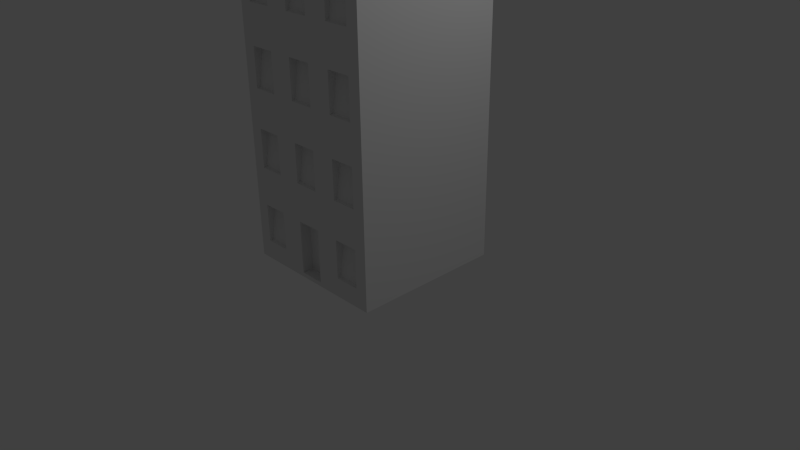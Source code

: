 # Source: building1.blend  (saved by Blender 2.76.0; exported with 4.5.12 LTS)
import bpy
from mathutils import Matrix  # noqa: F401  (used for matrix-valued properties, if any)

bpy.ops.wm.read_factory_settings(use_empty=True)
scene = bpy.context.scene
scene.name = 'Scene'

# ---- collections
col_collection_1 = bpy.data.collections.new('Collection 1'); scene.collection.children.link(col_collection_1)

# ---- materials (node trees are filled in below, after node groups)
mat_material = bpy.data.materials.new('Material')
mat_material.alpha_threshold = 0.0
mat_material.use_transparent_shadow = False
mat_material.roughness = 0.5
mat_material.line_color = (0.0, 0.0, 0.0, 1.0)

# ---- material node trees

# ---- world
world_world = bpy.data.worlds.new('World'); scene.world = world_world
world_world.color = (0.05088, 0.05088, 0.05088)
world_world.use_sun_shadow = False
world_world.sun_shadow_jitter_overblur = 0.0
world_world.cycles.sampling_method = 'MANUAL'
world_world.cycles.sample_map_resolution = 256

# ---- cameras
cam_camera = bpy.data.cameras.new('Camera')
cam_camera.clip_end = 100.0
cam_camera.lens = 35.0
cam_camera.sensor_width = 32.0
cam_camera.sensor_height = 18.0
cam_camera.ortho_scale = 7.314
cam_camera.dof.focus_distance = 0.0
cam_camera.dof.aperture_fstop = 128.0

# ---- lights
light_lamp = bpy.data.lights.new('Lamp', 'POINT')
light_lamp.transmission_factor = 0.0
light_lamp.cutoff_distance = 30.0
light_lamp.energy = 100.0
light_lamp.shadow_buffer_clip_start = 1.001
light_lamp.shadow_soft_size = 0.1
light_lamp.shadow_maximum_resolution = 0.006
light_lamp.use_absolute_resolution = True
light_lamp.cycles.use_multiple_importance_sampling = False

# ---- meshes
me_cube = bpy.data.meshes.new('Cube')
me_cube.from_pydata([(1.0, 1.0, 0.0), (1.0, -1.0, 0.0), (-1.0, -1.0, 0.0), (-1.0, 1.0, 0.0), (1.0, 1.0, 4.0), (1.0, -1.0, 4.0), (-1.0, -1.0, 4.0), (-1.0, 1.0, 4.0), (0.3333, 1.0, 0.0), (-0.3333, 1.0, 0.0), (0.3333, -1.0, 0.0), (-0.3333, -1.0, 0.0), (-0.9352, 0.9352, 4.0), (-0.9352, -0.9352, 3.888), (0.1667, 1.0, 0.0), (-0.1667, 1.0, 0.0), (0.1667, -1.0, 0.0), (-0.1667, -1.0, 0.0), (-0.9352, -0.9352, 4.0), (0.9352, -0.9352, 3.888), (-0.5, 1.0, 0.0), (-0.8333, 1.0, 0.0), (-0.5, -1.0, 0.0), (-0.8333, -1.0, 0.0), (-0.9352, 0.9352, 3.888), (0.9352, 0.9352, 3.888), (0.8333, 1.0, 0.0), (0.5, 1.0, 0.0), (0.8333, -1.0, 0.0), (0.5, -1.0, 0.0), (0.9352, -0.9352, 4.0), (0.9352, 0.9352, 4.0), (1.0, 1.0, 1.0), (1.0, 1.0, 2.0), (1.0, 1.0, 3.0), (1.0, -1.0, 1.0), (1.0, -1.0, 2.0), (1.0, -1.0, 3.0), (-1.0, -1.0, 1.0), (-1.0, -1.0, 2.0), (-1.0, -1.0, 3.0), (-1.0, 1.0, 1.0), (-1.0, 1.0, 2.0), (-1.0, 1.0, 3.0), (0.3333, 1.0, 1.0), (0.3333, 1.0, 2.0), (0.3333, 1.0, 3.0), (-0.3333, 1.0, 1.0), (-0.3333, 1.0, 2.0), (-0.3333, 1.0, 3.0), (0.3333, -1.0, 3.0), (0.3333, -1.0, 2.0), (0.3333, -1.0, 1.0), (-0.3333, -1.0, 3.0), (-0.3333, -1.0, 2.0), (-0.3333, -1.0, 1.0), (0.1667, -1.0, 3.0), (0.1667, -1.0, 2.0), (0.1667, -1.0, 1.0), (-0.1667, -1.0, 3.0), (-0.1667, -1.0, 2.0), (-0.1667, -1.0, 1.0), (0.1667, 1.0, 1.0), (0.1667, 1.0, 2.0), (0.1667, 1.0, 3.0), (-0.1667, 1.0, 1.0), (-0.1667, 1.0, 2.0), (-0.1667, 1.0, 3.0), (-0.5, 1.0, 1.0), (-0.5, 1.0, 2.0), (-0.5, 1.0, 3.0), (-0.8333, 1.0, 1.0), (-0.8333, 1.0, 2.0), (-0.8333, 1.0, 3.0), (-0.5, -1.0, 3.0), (-0.5, -1.0, 2.0), (-0.5, -1.0, 1.0), (-0.8333, -1.0, 3.0), (-0.8333, -1.0, 2.0), (-0.8333, -1.0, 1.0), (0.8333, -1.0, 3.0), (0.8333, -1.0, 2.0), (0.8333, -1.0, 1.0), (0.5, -1.0, 3.0), (0.5, -1.0, 2.0), (0.5, -1.0, 1.0), (0.8333, 1.0, 1.0), (0.8333, 1.0, 2.0), (0.8333, 1.0, 3.0), (0.5, 1.0, 1.0), (0.5, 1.0, 2.0), (0.5, 1.0, 3.0), (0.3333, -1.0, 0.75), (0.3333, -1.0, 0.25), (-0.3333, -1.0, 0.75), (-0.3333, -1.0, 0.25), (0.1667, -1.0, 0.75), (0.1667, -1.0, 0.05657), (-0.1667, -1.0, 0.75), (-0.1667, -1.0, 0.05657), (-0.5, -1.0, 0.75), (-0.5, -1.0, 0.25), (-0.8333, -1.0, 0.75), (-0.8333, -1.0, 0.25), (0.8333, -1.0, 0.75), (0.8333, -1.0, 0.25), (0.5, -1.0, 0.75), (0.5, -1.0, 0.25), (1.0, 1.0, 0.25), (1.0, 1.0, 0.75), (1.0, -1.0, 0.25), (1.0, -1.0, 0.75), (-1.0, -1.0, 0.25), (-1.0, -1.0, 0.75), (-1.0, 1.0, 0.25), (-1.0, 1.0, 0.75), (0.3333, 1.0, 0.25), (0.3333, 1.0, 0.75), (-0.3333, 1.0, 0.25), (-0.3333, 1.0, 0.75), (0.1667, 1.0, 0.25), (0.1667, 1.0, 0.75), (-0.1667, 1.0, 0.25), (-0.1667, 1.0, 0.75), (-0.5, 1.0, 0.25), (-0.5, 1.0, 0.75), (-0.8333, 1.0, 0.25), (-0.8333, 1.0, 0.75), (0.8333, 1.0, 0.25), (0.8333, 1.0, 0.75), (0.5, 1.0, 0.25), (0.5, 1.0, 0.75), (1.0, 1.0, 1.25), (1.0, 1.0, 1.75), (1.0, -1.0, 1.25), (1.0, -1.0, 1.75), (-1.0, -1.0, 1.25), (-1.0, -1.0, 1.75), (-1.0, 1.0, 1.25), (-1.0, 1.0, 1.75), (0.3333, 1.0, 1.25), (0.3333, 1.0, 1.75), (-0.3333, 1.0, 1.25), (-0.3333, 1.0, 1.75), (0.3333, -1.0, 1.75), (0.3333, -1.0, 1.25), (-0.3333, -1.0, 1.75), (-0.3333, -1.0, 1.25), (0.1667, -1.0, 1.75), (0.1667, -1.0, 1.25), (-0.1667, -1.0, 1.75), (-0.1667, -1.0, 1.25), (0.1667, 1.0, 1.25), (0.1667, 1.0, 1.75), (-0.1667, 1.0, 1.25), (-0.1667, 1.0, 1.75), (-0.5, 1.0, 1.25), (-0.5, 1.0, 1.75), (-0.8333, 1.0, 1.25), (-0.8333, 1.0, 1.75), (-0.5, -1.0, 1.75), (-0.5, -1.0, 1.25), (-0.8333, -1.0, 1.75), (-0.8333, -1.0, 1.25), (0.8333, -1.0, 1.75), (0.8333, -1.0, 1.25), (0.5, -1.0, 1.75), (0.5, -1.0, 1.25), (0.8333, 1.0, 1.25), (0.8333, 1.0, 1.75), (0.5, 1.0, 1.25), (0.5, 1.0, 1.75), (1.0, 1.0, 2.25), (1.0, 1.0, 2.75), (1.0, -1.0, 2.25), (1.0, -1.0, 2.75), (-1.0, -1.0, 2.25), (-1.0, -1.0, 2.75), (-1.0, 1.0, 2.25), (-1.0, 1.0, 2.75), (0.3333, 1.0, 2.25), (0.3333, 1.0, 2.75), (-0.3333, 1.0, 2.25), (-0.3333, 1.0, 2.75), (0.3333, -1.0, 2.75), (0.3333, -1.0, 2.25), (-0.3333, -1.0, 2.75), (-0.3333, -1.0, 2.25), (0.1667, -1.0, 2.75), (0.1667, -1.0, 2.25), (-0.1667, -1.0, 2.75), (-0.1667, -1.0, 2.25), (0.1667, 1.0, 2.25), (0.1667, 1.0, 2.75), (-0.1667, 1.0, 2.25), (-0.1667, 1.0, 2.75), (-0.5, 1.0, 2.25), (-0.5, 1.0, 2.75), (-0.8333, 1.0, 2.25), (-0.8333, 1.0, 2.75), (-0.5, -1.0, 2.75), (-0.5, -1.0, 2.25), (-0.8333, -1.0, 2.75), (-0.8333, -1.0, 2.25), (0.8333, -1.0, 2.75), (0.8333, -1.0, 2.25), (0.5, -1.0, 2.75), (0.5, -1.0, 2.25), (0.8333, 1.0, 2.25), (0.8333, 1.0, 2.75), (0.5, 1.0, 2.25), (0.5, 1.0, 2.75), (1.0, 1.0, 3.25), (1.0, 1.0, 3.75), (1.0, -1.0, 3.25), (1.0, -1.0, 3.75), (-1.0, -1.0, 3.25), (-1.0, -1.0, 3.75), (-1.0, 1.0, 3.25), (-1.0, 1.0, 3.75), (0.3333, 1.0, 3.25), (0.3333, 1.0, 3.75), (-0.3333, 1.0, 3.25), (-0.3333, 1.0, 3.75), (0.1667, 1.0, 3.25), (0.1667, 1.0, 3.75), (-0.1667, 1.0, 3.25), (-0.1667, 1.0, 3.75), (-0.5, 1.0, 3.25), (-0.5, 1.0, 3.75), (-0.8333, 1.0, 3.25), (-0.8333, 1.0, 3.75), (0.8333, 1.0, 3.25), (0.8333, 1.0, 3.75), (0.5, 1.0, 3.25), (0.5, 1.0, 3.75), (0.3333, -1.0, 3.75), (0.3333, -1.0, 3.25), (-0.3333, -1.0, 3.75), (-0.3333, -1.0, 3.25), (0.1667, -1.0, 3.75), (0.1667, -1.0, 3.25), (-0.1667, -1.0, 3.75), (-0.1667, -1.0, 3.25), (-0.5, -1.0, 3.75), (-0.5, -1.0, 3.25), (-0.8333, -1.0, 3.75), (-0.8333, -1.0, 3.25), (0.8333, -1.0, 3.75), (0.8333, -1.0, 3.25), (0.5, -1.0, 3.75), (0.5, -1.0, 3.25), (0.1667, -0.8554, 0.75), (0.1667, -0.8554, 0.05657), (-0.1667, -0.8554, 0.75), (-0.1667, -0.8554, 0.05657), (-0.5, -0.8856, 0.75), (-0.5, -0.9542, 0.2631), (-0.8333, -0.8856, 0.75), (-0.8333, -0.9542, 0.2631), (0.8333, -0.8856, 0.75), (0.8333, -0.9542, 0.2631), (0.5, -0.8856, 0.75), (0.5, -0.9542, 0.2631), (0.1667, -0.8856, 1.75), (0.1667, -0.9542, 1.263), (-0.1667, -0.8856, 1.75), (-0.1667, -0.9542, 1.263), (-0.5, -0.8856, 1.75), (-0.5, -0.9542, 1.263), (-0.8333, -0.8856, 1.75), (-0.8333, -0.9542, 1.263), (0.8333, -0.8856, 1.75), (0.8333, -0.9542, 1.263), (0.5, -0.8856, 1.75), (0.5, -0.9542, 1.263), (0.1667, -0.8856, 2.75), (0.1667, -0.9542, 2.263), (-0.1667, -0.8856, 2.75), (-0.1667, -0.9542, 2.263), (-0.5, -0.8856, 2.75), (-0.5, -0.9542, 2.263), (-0.8333, -0.8856, 2.75), (-0.8333, -0.9542, 2.263), (0.8333, -0.8856, 2.75), (0.8333, -0.9542, 2.263), (0.5, -0.8856, 2.75), (0.5, -0.9542, 2.263), (0.1667, -0.8856, 3.75), (0.1667, -0.9542, 3.263), (-0.1667, -0.8856, 3.75), (-0.1667, -0.9542, 3.263), (-0.5, -0.8856, 3.75), (-0.5, -0.9542, 3.263), (-0.8333, -0.8856, 3.75), (-0.8333, -0.9542, 3.263), (0.8333, -0.8856, 3.75), (0.8333, -0.9542, 3.263), (0.5, -0.8856, 3.75), (0.5, -0.9542, 3.263), (0.7121, 0.6601, 3.849), (0.7121, 0.6601, 4.205), (0.7121, 0.2381, 3.849), (0.7121, 0.3747, 4.205), (0.4124, 0.6601, 3.849), (0.4124, 0.6601, 4.205), (0.4124, 0.2381, 3.849), (0.4124, 0.3747, 4.205)], [], [(21, 23, 2, 3), (240, 5, 6, 242), (213, 4, 5, 215), (217, 6, 7, 219), (126, 21, 3, 114), (130, 27, 8, 116), (122, 15, 9, 118), (248, 5, 250), (215, 5, 248), (27, 29, 10, 8), (15, 17, 11, 9), (8, 10, 16, 14), (14, 16, 17, 15), (116, 8, 14, 120), (120, 14, 15, 122), (118, 9, 20, 124), (124, 20, 21, 126), (236, 5, 240), (31, 12, 24, 25), (18, 30, 19, 13), (250, 5, 236), (9, 11, 22, 20), (20, 22, 23, 21), (0, 1, 28, 26), (26, 28, 29, 27), (7, 229, 231), (7, 223, 229), (12, 18, 13, 24), (7, 227, 223), (108, 0, 26, 128), (128, 26, 27, 130), (232, 88, 91, 234), (208, 87, 90, 210), (168, 86, 89, 170), (212, 34, 88, 232), (172, 33, 87, 208), (132, 32, 86, 168), (104, 82, 85, 106), (164, 81, 84, 166), (204, 80, 83, 206), (111, 35, 82, 104), (135, 36, 81, 164), (175, 37, 80, 204), (100, 76, 79, 102), (160, 75, 78, 162), (200, 74, 77, 202), (94, 55, 76, 100), (146, 54, 75, 160), (186, 53, 74, 200), (228, 70, 73, 230), (196, 69, 72, 198), (156, 68, 71, 158), (222, 49, 70, 228), (182, 48, 69, 196), (142, 47, 68, 156), (224, 64, 67, 226), (192, 63, 66, 194), (152, 62, 65, 154), (220, 46, 64, 224), (180, 45, 63, 192), (140, 44, 62, 152), (96, 58, 61, 98), (148, 57, 60, 150), (188, 56, 59, 190), (92, 52, 58, 96), (144, 51, 57, 148), (184, 50, 56, 188), (98, 61, 55, 94), (150, 60, 54, 146), (190, 59, 53, 186), (106, 85, 52, 92), (166, 84, 51, 144), (206, 83, 50, 184), (226, 67, 49, 222), (194, 66, 48, 182), (154, 65, 47, 142), (234, 91, 46, 220), (210, 90, 45, 180), (170, 89, 44, 140), (230, 73, 43, 218), (198, 72, 42, 178), (158, 71, 41, 138), (113, 38, 41, 115), (137, 39, 42, 139), (177, 40, 43, 179), (102, 79, 38, 113), (162, 78, 39, 137), (202, 77, 40, 177), (109, 32, 35, 111), (133, 33, 36, 135), (173, 34, 37, 175), (0, 108, 110, 1), (108, 109, 111, 110), (23, 103, 112, 2), (103, 102, 113, 112), (2, 112, 114, 3), (112, 113, 115, 114), (29, 107, 93, 10), (107, 106, 92, 93), (17, 99, 95, 11), (99, 98, 94, 95), (10, 93, 97, 16), (93, 92, 96, 97), (16, 97, 99, 17), (189, 188, 276, 277), (11, 95, 101, 22), (95, 94, 100, 101), (22, 101, 103, 23), (163, 161, 269, 271), (1, 110, 105, 28), (110, 111, 104, 105), (28, 105, 107, 29), (103, 101, 257, 259), (86, 129, 131, 89), (129, 128, 130, 131), (32, 109, 129, 86), (109, 108, 128, 129), (68, 125, 127, 71), (125, 124, 126, 127), (47, 119, 125, 68), (119, 118, 124, 125), (62, 121, 123, 65), (121, 120, 122, 123), (44, 117, 121, 62), (117, 116, 120, 121), (65, 123, 119, 47), (123, 122, 118, 119), (89, 131, 117, 44), (131, 130, 116, 117), (71, 127, 115, 41), (127, 126, 114, 115), (32, 132, 134, 35), (132, 133, 135, 134), (79, 163, 136, 38), (163, 162, 137, 136), (38, 136, 138, 41), (136, 137, 139, 138), (72, 159, 139, 42), (159, 158, 138, 139), (90, 171, 141, 45), (171, 170, 140, 141), (66, 155, 143, 48), (155, 154, 142, 143), (85, 167, 145, 52), (167, 166, 144, 145), (61, 151, 147, 55), (151, 150, 146, 147), (52, 145, 149, 58), (145, 144, 148, 149), (58, 149, 151, 61), (203, 201, 281, 283), (45, 141, 153, 63), (141, 140, 152, 153), (63, 153, 155, 66), (153, 152, 154, 155), (48, 143, 157, 69), (143, 142, 156, 157), (69, 157, 159, 72), (157, 156, 158, 159), (55, 147, 161, 76), (147, 146, 160, 161), (76, 161, 163, 79), (161, 160, 268, 269), (35, 134, 165, 82), (134, 135, 164, 165), (82, 165, 167, 85), (106, 107, 263, 262), (33, 133, 169, 87), (133, 132, 168, 169), (87, 169, 171, 90), (169, 168, 170, 171), (33, 172, 174, 36), (172, 173, 175, 174), (78, 203, 176, 39), (203, 202, 177, 176), (39, 176, 178, 42), (176, 177, 179, 178), (73, 199, 179, 43), (199, 198, 178, 179), (91, 211, 181, 46), (211, 210, 180, 181), (67, 195, 183, 49), (195, 194, 182, 183), (84, 207, 185, 51), (207, 206, 184, 185), (60, 191, 187, 54), (191, 190, 186, 187), (51, 185, 189, 57), (185, 184, 188, 189), (57, 189, 191, 60), (201, 200, 280, 281), (46, 181, 193, 64), (181, 180, 192, 193), (64, 193, 195, 67), (193, 192, 194, 195), (49, 183, 197, 70), (183, 182, 196, 197), (70, 197, 199, 73), (197, 196, 198, 199), (54, 187, 201, 75), (187, 186, 200, 201), (75, 201, 203, 78), (241, 240, 288, 289), (36, 174, 205, 81), (174, 175, 204, 205), (81, 205, 207, 84), (105, 104, 260, 261), (34, 173, 209, 88), (173, 172, 208, 209), (88, 209, 211, 91), (209, 208, 210, 211), (231, 230, 218, 219), (25, 24, 13, 19), (235, 234, 220, 221), (227, 226, 222, 223), (6, 5, 30, 18), (221, 220, 224, 225), (225, 224, 226, 227), (7, 6, 18, 12), (223, 222, 228, 229), (4, 233, 235), (229, 228, 230, 231), (5, 4, 31, 30), (213, 212, 232, 233), (4, 7, 12, 31), (233, 232, 234, 235), (80, 249, 251, 83), (96, 98, 254, 252), (37, 214, 249, 80), (214, 215, 248, 249), (74, 245, 247, 77), (240, 242, 290, 288), (53, 239, 245, 74), (239, 238, 244, 245), (56, 241, 243, 59), (99, 97, 253, 255), (50, 237, 241, 56), (237, 236, 240, 241), (59, 243, 239, 53), (243, 242, 238, 239), (83, 251, 237, 50), (251, 250, 236, 237), (40, 216, 218, 43), (216, 217, 219, 218), (77, 247, 216, 40), (247, 246, 217, 216), (34, 212, 214, 37), (212, 213, 215, 214), (253, 252, 254, 255), (257, 256, 258, 259), (261, 260, 262, 263), (265, 264, 266, 267), (269, 268, 270, 271), (273, 272, 274, 275), (277, 276, 278, 279), (281, 280, 282, 283), (285, 284, 286, 287), (297, 296, 298, 299), (293, 292, 294, 295), (289, 288, 290, 291), (242, 243, 291, 290), (251, 249, 297, 299), (200, 202, 282, 280), (149, 148, 264, 265), (202, 203, 283, 282), (100, 102, 258, 256), (191, 189, 277, 279), (160, 162, 270, 268), (162, 163, 271, 270), (151, 149, 265, 267), (248, 250, 298, 296), (188, 190, 278, 276), (190, 191, 279, 278), (245, 244, 292, 293), (148, 150, 266, 264), (97, 96, 252, 253), (150, 151, 267, 266), (205, 204, 284, 285), (165, 164, 272, 273), (207, 205, 285, 287), (107, 105, 261, 263), (167, 165, 273, 275), (246, 247, 295, 294), (98, 99, 255, 254), (247, 245, 293, 295), (204, 206, 286, 284), (206, 207, 287, 286), (104, 106, 262, 260), (164, 166, 274, 272), (166, 167, 275, 274), (244, 246, 294, 292), (249, 248, 296, 297), (101, 100, 256, 257), (250, 251, 299, 298), (102, 103, 259, 258), (243, 241, 289, 291), (4, 213, 233), (246, 6, 217), (242, 6, 238), (4, 221, 225), (7, 231, 219), (30, 31, 25, 19), (238, 6, 244), (244, 6, 246), (4, 235, 221), (4, 225, 227, 7), (301, 303, 302, 300), (303, 307, 306, 302), (307, 305, 304, 306), (305, 301, 300, 304), (300, 302, 306, 304), (305, 307, 303, 301)])
_uv = me_cube.uv_layers.new(name='UVMap')
_uv.uv.foreach_set('vector', [0.8699, 0.1293, 0.6961, 0.1087, 0.6983, 0.0956, 0.8715, 0.1149, 0.3037, 0.1693, 0.283, 0.2661, 0.2658, 0.009849, 0.3017, 0.1213, 0.3142, 0.4674, 0.2891, 0.4681, 0.283, 0.2661, 0.3086, 0.2644, 0.3254, 0.8634, 0.3008, 0.8641, 0.2951, 0.6669, 0.3198, 0.6662, 0.6635, 0.6408, 0.688, 0.6401, 0.6885, 0.6564, 0.664, 0.6571, 0.66, 0.5112, 0.684, 0.5106, 0.6845, 0.5266, 0.6604, 0.5273, 0.6617, 0.5758, 0.686, 0.5751, 0.6865, 0.5913, 0.6621, 0.592, 0.3085, 0.2474, 0.283, 0.2661, 0.3063, 0.2045, 0.3086, 0.2644, 0.283, 0.2661, 0.3085, 0.2474, 0.8583, 0.2457, 0.6822, 0.2298, 0.6837, 0.2163, 0.8596, 0.2312, 0.8639, 0.1874, 0.6873, 0.1661, 0.6893, 0.1518, 0.8655, 0.1728, 0.8596, 0.2312, 0.6837, 0.2163, 0.6851, 0.202, 0.8609, 0.2166, 0.8609, 0.2166, 0.6851, 0.202, 0.6873, 0.1661, 0.8639, 0.1874, 0.6604, 0.5273, 0.6845, 0.5266, 0.685, 0.5427, 0.6608, 0.5434, 0.6608, 0.5434, 0.685, 0.5427, 0.686, 0.5751, 0.6617, 0.5758, 0.6621, 0.592, 0.6865, 0.5913, 0.687, 0.6075, 0.6626, 0.6082, 0.6626, 0.6082, 0.687, 0.6075, 0.688, 0.6401, 0.6635, 0.6408, 0.3048, 0.187, 0.283, 0.2661, 0.3037, 0.1693, 0.03428, 0.2889, 0.01767, 0.04782, 0.03491, 0.05844, 0.0453, 0.2708, 0.2585, 0.01807, 0.2751, 0.2591, 0.2579, 0.2485, 0.2475, 0.03612, 0.3063, 0.2045, 0.283, 0.2661, 0.3048, 0.187, 0.8655, 0.1728, 0.6893, 0.1518, 0.6915, 0.1374, 0.867, 0.1582, 0.867, 0.1582, 0.6915, 0.1374, 0.6961, 0.1087, 0.8699, 0.1293, 0.8545, 0.2892, 0.6803, 0.274, 0.6809, 0.2592, 0.8558, 0.2747, 0.8558, 0.2747, 0.6809, 0.2592, 0.6822, 0.2298, 0.8583, 0.2457, 0.2951, 0.6669, 0.3184, 0.6167, 0.3193, 0.6497, 0.2951, 0.6669, 0.3179, 0.6002, 0.3184, 0.6167, 0.01767, 0.04782, 0.2585, 0.01807, 0.2475, 0.03612, 0.03491, 0.05844, 0.2951, 0.6669, 0.3174, 0.5837, 0.3179, 0.6002, 0.659, 0.4632, 0.6828, 0.4628, 0.6831, 0.4786, 0.6592, 0.4792, 0.6592, 0.4792, 0.6831, 0.4786, 0.684, 0.5106, 0.66, 0.5112, 0.3647, 0.4829, 0.3897, 0.4824, 0.3903, 0.5156, 0.3654, 0.5162, 0.4643, 0.4813, 0.4891, 0.4811, 0.4895, 0.514, 0.4648, 0.5143, 0.5627, 0.4804, 0.587, 0.4802, 0.5874, 0.5126, 0.563, 0.513, 0.3643, 0.4662, 0.3894, 0.4657, 0.3897, 0.4824, 0.3647, 0.4829, 0.4642, 0.4648, 0.489, 0.4646, 0.4891, 0.4811, 0.4643, 0.4813, 0.5625, 0.4641, 0.5869, 0.464, 0.587, 0.4802, 0.5627, 0.4804, 0.6157, 0.2564, 0.5912, 0.2545, 0.5933, 0.2199, 0.6168, 0.2207, 0.5197, 0.2501, 0.4933, 0.2484, 0.4947, 0.2108, 0.5201, 0.211, 0.4169, 0.2458, 0.3891, 0.2452, 0.3886, 0.2052, 0.4157, 0.2041, 0.6139, 0.2709, 0.5901, 0.2699, 0.5912, 0.2545, 0.6157, 0.2564, 0.5177, 0.2659, 0.4923, 0.2649, 0.4933, 0.2484, 0.5197, 0.2501, 0.4154, 0.2626, 0.3888, 0.2624, 0.3891, 0.2452, 0.4169, 0.2458, 0.6294, 0.1267, 0.6055, 0.1225, 0.6114, 0.08824, 0.6342, 0.09154, 0.5332, 0.1084, 0.5058, 0.1038, 0.5119, 0.06407, 0.5389, 0.06746, 0.4237, 0.09113, 0.3929, 0.08814, 0.3959, 0.04287, 0.427, 0.04428, 0.6264, 0.1404, 0.6029, 0.1376, 0.6055, 0.1225, 0.6294, 0.1267, 0.5294, 0.1242, 0.5031, 0.121, 0.5058, 0.1038, 0.5332, 0.1084, 0.4207, 0.109, 0.3914, 0.1075, 0.3929, 0.08814, 0.4237, 0.09113, 0.3679, 0.6154, 0.3926, 0.6148, 0.3935, 0.6477, 0.3688, 0.6484, 0.4667, 0.613, 0.4913, 0.6124, 0.492, 0.6452, 0.4674, 0.6458, 0.5649, 0.6108, 0.5894, 0.6102, 0.5902, 0.6428, 0.5657, 0.6434, 0.3675, 0.5989, 0.3922, 0.5983, 0.3926, 0.6148, 0.3679, 0.6154, 0.4663, 0.5966, 0.4909, 0.596, 0.4913, 0.6124, 0.4667, 0.613, 0.5645, 0.5944, 0.589, 0.5939, 0.5894, 0.6102, 0.5649, 0.6108, 0.3662, 0.5493, 0.391, 0.5487, 0.3918, 0.5818, 0.367, 0.5824, 0.4653, 0.5473, 0.49, 0.5468, 0.4906, 0.5796, 0.4659, 0.5801, 0.5635, 0.5455, 0.5879, 0.5451, 0.5886, 0.5776, 0.5642, 0.5781, 0.3658, 0.5328, 0.3907, 0.5322, 0.391, 0.5487, 0.3662, 0.5493, 0.465, 0.5308, 0.4897, 0.5304, 0.49, 0.5468, 0.4653, 0.5473, 0.5633, 0.5292, 0.5876, 0.5288, 0.5879, 0.5451, 0.5635, 0.5455, 0.6212, 0.1917, 0.5967, 0.1888, 0.6008, 0.1531, 0.6248, 0.1543, 0.5242, 0.1797, 0.4974, 0.1771, 0.5009, 0.1384, 0.5269, 0.1401, 0.4184, 0.1702, 0.3894, 0.169, 0.3903, 0.1266, 0.4189, 0.1267, 0.6185, 0.2065, 0.5948, 0.2044, 0.5967, 0.1888, 0.6212, 0.1917, 0.5216, 0.1954, 0.4959, 0.1939, 0.4974, 0.1771, 0.5242, 0.1797, 0.4165, 0.1872, 0.3888, 0.1872, 0.3894, 0.169, 0.4184, 0.1702, 0.6248, 0.1543, 0.6008, 0.1531, 0.6029, 0.1376, 0.6264, 0.1404, 0.5269, 0.1401, 0.5009, 0.1384, 0.5031, 0.121, 0.5294, 0.1242, 0.4189, 0.1267, 0.3903, 0.1266, 0.3914, 0.1075, 0.4207, 0.109, 0.6168, 0.2207, 0.5933, 0.2199, 0.5948, 0.2044, 0.6185, 0.2065, 0.5201, 0.211, 0.4947, 0.2108, 0.4959, 0.1939, 0.5216, 0.1954, 0.4157, 0.2041, 0.3886, 0.2052, 0.3888, 0.1872, 0.4165, 0.1872, 0.367, 0.5824, 0.3918, 0.5818, 0.3922, 0.5983, 0.3675, 0.5989, 0.4659, 0.5801, 0.4906, 0.5796, 0.4909, 0.596, 0.4663, 0.5966, 0.5642, 0.5781, 0.5886, 0.5776, 0.589, 0.5939, 0.5645, 0.5944, 0.3654, 0.5162, 0.3903, 0.5156, 0.3907, 0.5322, 0.3658, 0.5328, 0.4648, 0.5143, 0.4895, 0.514, 0.4897, 0.5304, 0.465, 0.5308, 0.563, 0.513, 0.5874, 0.5126, 0.5876, 0.5288, 0.5633, 0.5292, 0.3688, 0.6484, 0.3935, 0.6477, 0.3939, 0.6642, 0.3692, 0.6648, 0.4674, 0.6458, 0.492, 0.6452, 0.4925, 0.6616, 0.4678, 0.6623, 0.5657, 0.6434, 0.5902, 0.6428, 0.5906, 0.6591, 0.5661, 0.6598, 0.6207, 0.8548, 0.5961, 0.8555, 0.5906, 0.6591, 0.6151, 0.6585, 0.5224, 0.8577, 0.4978, 0.8584, 0.4925, 0.6616, 0.517, 0.661, 0.424, 0.8605, 0.3994, 0.8612, 0.3939, 0.6642, 0.4186, 0.6635, 0.6342, 0.09154, 0.6114, 0.08824, 0.6145, 0.07345, 0.6376, 0.07752, 0.5389, 0.06746, 0.5119, 0.06407, 0.5151, 0.04657, 0.5428, 0.05079, 0.427, 0.04428, 0.3959, 0.04287, 0.3976, 0.0225, 0.4301, 0.02472, 0.611, 0.4639, 0.5869, 0.464, 0.5901, 0.2699, 0.6139, 0.2709, 0.5136, 0.4645, 0.489, 0.4646, 0.4923, 0.2649, 0.5177, 0.2659, 0.4145, 0.4654, 0.3894, 0.4657, 0.3888, 0.2624, 0.4154, 0.2626, 0.6828, 0.4628, 0.659, 0.4632, 0.6578, 0.2735, 0.6803, 0.274, 0.659, 0.4632, 0.611, 0.4639, 0.6139, 0.2709, 0.6578, 0.2735, 0.6961, 0.1087, 0.6753, 0.1052, 0.6791, 0.09213, 0.6983, 0.0956, 0.6753, 0.1052, 0.6342, 0.09154, 0.6376, 0.07752, 0.6791, 0.09213, 0.6943, 0.8526, 0.6697, 0.8533, 0.664, 0.6571, 0.6885, 0.6564, 0.6697, 0.8533, 0.6207, 0.8548, 0.6151, 0.6585, 0.664, 0.6571, 0.6822, 0.2298, 0.66, 0.2277, 0.6625, 0.2132, 0.6837, 0.2163, 0.66, 0.2277, 0.6168, 0.2207, 0.6185, 0.2065, 0.6625, 0.2132, 0.6873, 0.1661, 0.6823, 0.1655, 0.6679, 0.149, 0.6893, 0.1518, 0.6823, 0.1655, 0.6248, 0.1543, 0.6264, 0.1404, 0.6679, 0.149, 0.6837, 0.2163, 0.6625, 0.2132, 0.6798, 0.2017, 0.6851, 0.202, 0.6625, 0.2132, 0.6185, 0.2065, 0.6212, 0.1917, 0.6798, 0.2017, 0.6851, 0.202, 0.6798, 0.2017, 0.6823, 0.1655, 0.6873, 0.1661, 0.4706, 0.1752, 0.4184, 0.1702, 0.4291, 0.1606, 0.465, 0.1708, 0.6893, 0.1518, 0.6679, 0.149, 0.6702, 0.1348, 0.6915, 0.1374, 0.6679, 0.149, 0.6264, 0.1404, 0.6294, 0.1267, 0.6702, 0.1348, 0.6915, 0.1374, 0.6702, 0.1348, 0.6753, 0.1052, 0.6961, 0.1087, 0.5874, 0.08379, 0.5811, 0.1186, 0.5765, 0.114, 0.583, 0.08586, 0.6803, 0.274, 0.6578, 0.2735, 0.6584, 0.2588, 0.6809, 0.2592, 0.6578, 0.2735, 0.6139, 0.2709, 0.6157, 0.2564, 0.6584, 0.2588, 0.6809, 0.2592, 0.6584, 0.2588, 0.66, 0.2277, 0.6822, 0.2298, 0.6753, 0.1052, 0.6702, 0.1348, 0.6663, 0.1309, 0.6716, 0.107, 0.587, 0.4802, 0.6112, 0.4799, 0.6117, 0.5122, 0.5874, 0.5126, 0.6112, 0.4799, 0.6592, 0.4792, 0.66, 0.5112, 0.6117, 0.5122, 0.5869, 0.464, 0.611, 0.4639, 0.6112, 0.4799, 0.587, 0.4802, 0.611, 0.4639, 0.659, 0.4632, 0.6592, 0.4792, 0.6112, 0.4799, 0.5894, 0.6102, 0.6138, 0.6096, 0.6147, 0.6422, 0.5902, 0.6428, 0.6138, 0.6096, 0.6626, 0.6082, 0.6635, 0.6408, 0.6147, 0.6422, 0.589, 0.5939, 0.6134, 0.5933, 0.6138, 0.6096, 0.5894, 0.6102, 0.6134, 0.5933, 0.6621, 0.592, 0.6626, 0.6082, 0.6138, 0.6096, 0.5879, 0.5451, 0.6123, 0.5446, 0.613, 0.577, 0.5886, 0.5776, 0.6123, 0.5446, 0.6608, 0.5434, 0.6617, 0.5758, 0.613, 0.577, 0.5876, 0.5288, 0.612, 0.5284, 0.6123, 0.5446, 0.5879, 0.5451, 0.612, 0.5284, 0.6604, 0.5273, 0.6608, 0.5434, 0.6123, 0.5446, 0.5886, 0.5776, 0.613, 0.577, 0.6134, 0.5933, 0.589, 0.5939, 0.613, 0.577, 0.6617, 0.5758, 0.6621, 0.592, 0.6134, 0.5933, 0.5874, 0.5126, 0.6117, 0.5122, 0.612, 0.5284, 0.5876, 0.5288, 0.6117, 0.5122, 0.66, 0.5112, 0.6604, 0.5273, 0.612, 0.5284, 0.5902, 0.6428, 0.6147, 0.6422, 0.6151, 0.6585, 0.5906, 0.6591, 0.6147, 0.6422, 0.6635, 0.6408, 0.664, 0.6571, 0.6151, 0.6585, 0.5869, 0.464, 0.5625, 0.4641, 0.5658, 0.2691, 0.5901, 0.2699, 0.5625, 0.4641, 0.5136, 0.4645, 0.5177, 0.2659, 0.5658, 0.2691, 0.6114, 0.08824, 0.5874, 0.08379, 0.5921, 0.06857, 0.6145, 0.07345, 0.5874, 0.08379, 0.5389, 0.06746, 0.5428, 0.05079, 0.5921, 0.06857, 0.5961, 0.8555, 0.5716, 0.8562, 0.5661, 0.6598, 0.5906, 0.6591, 0.5716, 0.8562, 0.5224, 0.8577, 0.517, 0.661, 0.5661, 0.6598, 0.492, 0.6452, 0.5166, 0.6446, 0.517, 0.661, 0.4925, 0.6616, 0.5166, 0.6446, 0.5657, 0.6434, 0.5661, 0.6598, 0.517, 0.661, 0.4895, 0.514, 0.5141, 0.5136, 0.5143, 0.53, 0.4897, 0.5304, 0.5141, 0.5136, 0.563, 0.513, 0.5633, 0.5292, 0.5143, 0.53, 0.4906, 0.5796, 0.5152, 0.5791, 0.5155, 0.5955, 0.4909, 0.596, 0.5152, 0.5791, 0.5642, 0.5781, 0.5645, 0.5944, 0.5155, 0.5955, 0.5933, 0.2199, 0.5683, 0.2185, 0.5704, 0.2026, 0.5948, 0.2044, 0.5683, 0.2185, 0.5201, 0.211, 0.5216, 0.1954, 0.5704, 0.2026, 0.6008, 0.1531, 0.5755, 0.1507, 0.5785, 0.1348, 0.6029, 0.1376, 0.5755, 0.1507, 0.5269, 0.1401, 0.5294, 0.1242, 0.5785, 0.1348, 0.5948, 0.2044, 0.5704, 0.2026, 0.5721, 0.1863, 0.5967, 0.1888, 0.5704, 0.2026, 0.5216, 0.1954, 0.5242, 0.1797, 0.5721, 0.1863, 0.5967, 0.1888, 0.5721, 0.1863, 0.5755, 0.1507, 0.6008, 0.1531, 0.4839, 0.05991, 0.4782, 0.1001, 0.4728, 0.09511, 0.4788, 0.06256, 0.4897, 0.5304, 0.5143, 0.53, 0.5146, 0.5464, 0.49, 0.5468, 0.5143, 0.53, 0.5633, 0.5292, 0.5635, 0.5455, 0.5146, 0.5464, 0.49, 0.5468, 0.5146, 0.5464, 0.5152, 0.5791, 0.4906, 0.5796, 0.5146, 0.5464, 0.5635, 0.5455, 0.5642, 0.5781, 0.5152, 0.5791, 0.4909, 0.596, 0.5155, 0.5955, 0.5159, 0.6119, 0.4913, 0.6124, 0.5155, 0.5955, 0.5645, 0.5944, 0.5649, 0.6108, 0.5159, 0.6119, 0.4913, 0.6124, 0.5159, 0.6119, 0.5166, 0.6446, 0.492, 0.6452, 0.5159, 0.6119, 0.5649, 0.6108, 0.5657, 0.6434, 0.5166, 0.6446, 0.6029, 0.1376, 0.5785, 0.1348, 0.5811, 0.1186, 0.6055, 0.1225, 0.5785, 0.1348, 0.5294, 0.1242, 0.5332, 0.1084, 0.5811, 0.1186, 0.6055, 0.1225, 0.5811, 0.1186, 0.5874, 0.08379, 0.6114, 0.08824, 0.5811, 0.1186, 0.5332, 0.1084, 0.5444, 0.1006, 0.5765, 0.114, 0.5901, 0.2699, 0.5658, 0.2691, 0.5667, 0.2532, 0.5912, 0.2545, 0.5658, 0.2691, 0.5177, 0.2659, 0.5197, 0.2501, 0.5667, 0.2532, 0.5912, 0.2545, 0.5667, 0.2532, 0.5683, 0.2185, 0.5933, 0.2199, 0.6168, 0.2207, 0.66, 0.2277, 0.6564, 0.2301, 0.627, 0.2313, 0.489, 0.4646, 0.5136, 0.4645, 0.5137, 0.4809, 0.4891, 0.4811, 0.5136, 0.4645, 0.5625, 0.4641, 0.5627, 0.4804, 0.5137, 0.4809, 0.4891, 0.4811, 0.5137, 0.4809, 0.5141, 0.5136, 0.4895, 0.514, 0.5137, 0.4809, 0.5627, 0.4804, 0.563, 0.513, 0.5141, 0.5136, 0.489, 0.4646, 0.4642, 0.4648, 0.4666, 0.2644, 0.4923, 0.2649, 0.4642, 0.4648, 0.4145, 0.4654, 0.4154, 0.2626, 0.4666, 0.2644, 0.5119, 0.06407, 0.4839, 0.05991, 0.4886, 0.04194, 0.5151, 0.04657, 0.4839, 0.05991, 0.427, 0.04428, 0.4301, 0.02472, 0.4886, 0.04194, 0.4978, 0.8584, 0.4732, 0.8591, 0.4678, 0.6623, 0.4925, 0.6616, 0.4732, 0.8591, 0.424, 0.8605, 0.4186, 0.6635, 0.4678, 0.6623, 0.3935, 0.6477, 0.4181, 0.6471, 0.4186, 0.6635, 0.3939, 0.6642, 0.4181, 0.6471, 0.4674, 0.6458, 0.4678, 0.6623, 0.4186, 0.6635, 0.3903, 0.5156, 0.4152, 0.5151, 0.4155, 0.5317, 0.3907, 0.5322, 0.4152, 0.5151, 0.4648, 0.5143, 0.465, 0.5308, 0.4155, 0.5317, 0.3918, 0.5818, 0.4166, 0.5812, 0.4169, 0.5977, 0.3922, 0.5983, 0.4166, 0.5812, 0.4659, 0.5801, 0.4663, 0.5966, 0.4169, 0.5977, 0.4947, 0.2108, 0.4677, 0.2102, 0.4694, 0.1929, 0.4959, 0.1939, 0.4677, 0.2102, 0.4157, 0.2041, 0.4165, 0.1872, 0.4694, 0.1929, 0.5009, 0.1384, 0.473, 0.1362, 0.4758, 0.1183, 0.5031, 0.121, 0.473, 0.1362, 0.4189, 0.1267, 0.4207, 0.109, 0.4758, 0.1183, 0.4959, 0.1939, 0.4694, 0.1929, 0.4706, 0.1752, 0.4974, 0.1771, 0.4694, 0.1929, 0.4165, 0.1872, 0.4184, 0.1702, 0.4706, 0.1752, 0.4974, 0.1771, 0.4706, 0.1752, 0.473, 0.1362, 0.5009, 0.1384, 0.4782, 0.1001, 0.4237, 0.09113, 0.4358, 0.0817, 0.4728, 0.09511, 0.3907, 0.5322, 0.4155, 0.5317, 0.4158, 0.5482, 0.391, 0.5487, 0.4155, 0.5317, 0.465, 0.5308, 0.4653, 0.5473, 0.4158, 0.5482, 0.391, 0.5487, 0.4158, 0.5482, 0.4166, 0.5812, 0.3918, 0.5818, 0.4158, 0.5482, 0.4653, 0.5473, 0.4659, 0.5801, 0.4166, 0.5812, 0.3922, 0.5983, 0.4169, 0.5977, 0.4173, 0.6142, 0.3926, 0.6148, 0.4169, 0.5977, 0.4663, 0.5966, 0.4667, 0.613, 0.4173, 0.6142, 0.3926, 0.6148, 0.4173, 0.6142, 0.4181, 0.6471, 0.3935, 0.6477, 0.4173, 0.6142, 0.4667, 0.613, 0.4674, 0.6458, 0.4181, 0.6471, 0.5031, 0.121, 0.4758, 0.1183, 0.4782, 0.1001, 0.5058, 0.1038, 0.4758, 0.1183, 0.4207, 0.109, 0.4237, 0.09113, 0.4782, 0.1001, 0.5058, 0.1038, 0.4782, 0.1001, 0.4839, 0.05991, 0.5119, 0.06407, 0.3606, 0.1689, 0.3037, 0.1693, 0.3148, 0.1575, 0.3542, 0.1648, 0.4923, 0.2649, 0.4666, 0.2644, 0.4671, 0.2475, 0.4933, 0.2484, 0.4666, 0.2644, 0.4154, 0.2626, 0.4169, 0.2458, 0.4671, 0.2475, 0.4933, 0.2484, 0.4671, 0.2475, 0.4677, 0.2102, 0.4947, 0.2108, 0.6584, 0.2588, 0.6157, 0.2564, 0.6247, 0.2481, 0.654, 0.2555, 0.3894, 0.4657, 0.4145, 0.4654, 0.4147, 0.482, 0.3897, 0.4824, 0.4145, 0.4654, 0.4642, 0.4648, 0.4643, 0.4813, 0.4147, 0.482, 0.3897, 0.4824, 0.4147, 0.482, 0.4152, 0.5151, 0.3903, 0.5156, 0.4147, 0.482, 0.4643, 0.4813, 0.4648, 0.5143, 0.4152, 0.5151, 0.3193, 0.6497, 0.3688, 0.6484, 0.3692, 0.6648, 0.3198, 0.6662, 0.0453, 0.2708, 0.03491, 0.05844, 0.2475, 0.03612, 0.2579, 0.2485, 0.3155, 0.5174, 0.3654, 0.5162, 0.3658, 0.5328, 0.316, 0.534, 0.3174, 0.5837, 0.367, 0.5824, 0.3675, 0.5989, 0.3179, 0.6002, 0.2658, 0.009849, 0.283, 0.2661, 0.2751, 0.2591, 0.2585, 0.01807, 0.316, 0.534, 0.3658, 0.5328, 0.3662, 0.5493, 0.3165, 0.5506, 0.3165, 0.5506, 0.3662, 0.5493, 0.367, 0.5824, 0.3174, 0.5837, 0.009849, 0.04087, 0.2658, 0.009849, 0.2585, 0.01807, 0.01767, 0.04782, 0.3179, 0.6002, 0.3675, 0.5989, 0.3679, 0.6154, 0.3184, 0.6167, 0.2891, 0.4681, 0.3146, 0.4841, 0.3155, 0.5174, 0.3184, 0.6167, 0.3679, 0.6154, 0.3688, 0.6484, 0.3193, 0.6497, 0.283, 0.2661, 0.027, 0.2971, 0.03428, 0.2889, 0.2751, 0.2591, 0.3142, 0.4674, 0.3643, 0.4662, 0.3647, 0.4829, 0.3146, 0.4841, 0.027, 0.2971, 0.009849, 0.04087, 0.01767, 0.04782, 0.03428, 0.2889, 0.3146, 0.4841, 0.3647, 0.4829, 0.3654, 0.5162, 0.3155, 0.5174, 0.3891, 0.2452, 0.3616, 0.2456, 0.36, 0.2063, 0.3886, 0.2052, 0.6212, 0.1917, 0.6248, 0.1543, 0.6372, 0.165, 0.6334, 0.1826, 0.3888, 0.2624, 0.362, 0.2632, 0.3616, 0.2456, 0.3891, 0.2452, 0.362, 0.2632, 0.3086, 0.2644, 0.3085, 0.2474, 0.3616, 0.2456, 0.3929, 0.08814, 0.3622, 0.08665, 0.3635, 0.04132, 0.3959, 0.04287, 0.3037, 0.1693, 0.3017, 0.1213, 0.3164, 0.1345, 0.3148, 0.1575, 0.3914, 0.1075, 0.3614, 0.1069, 0.3622, 0.08665, 0.3929, 0.08814, 0.3614, 0.1069, 0.3012, 0.1015, 0.3018, 0.08297, 0.3622, 0.08665, 0.3894, 0.169, 0.3606, 0.1689, 0.36, 0.1266, 0.3903, 0.1266, 0.6823, 0.1655, 0.6798, 0.2017, 0.6674, 0.1913, 0.6707, 0.1741, 0.3888, 0.1872, 0.3607, 0.1879, 0.3606, 0.1689, 0.3894, 0.169, 0.3607, 0.1879, 0.3048, 0.187, 0.3037, 0.1693, 0.3606, 0.1689, 0.3903, 0.1266, 0.36, 0.1266, 0.3614, 0.1069, 0.3914, 0.1075, 0.36, 0.1266, 0.3017, 0.1213, 0.3012, 0.1015, 0.3614, 0.1069, 0.3886, 0.2052, 0.36, 0.2063, 0.3607, 0.1879, 0.3888, 0.1872, 0.36, 0.2063, 0.3063, 0.2045, 0.3048, 0.187, 0.3607, 0.1879, 0.3994, 0.8612, 0.3747, 0.8619, 0.3692, 0.6648, 0.3939, 0.6642, 0.3747, 0.8619, 0.3254, 0.8634, 0.3198, 0.6662, 0.3692, 0.6648, 0.3959, 0.04287, 0.3635, 0.04132, 0.3665, 0.02043, 0.3976, 0.0225, 0.3635, 0.04132, 0.2973, 0.03117, 0.2985, 0.009849, 0.3665, 0.02043, 0.3894, 0.4657, 0.3643, 0.4662, 0.362, 0.2632, 0.3888, 0.2624, 0.3643, 0.4662, 0.3142, 0.4674, 0.3086, 0.2644, 0.362, 0.2632, 0.6674, 0.1913, 0.6334, 0.1826, 0.6372, 0.165, 0.6707, 0.1741, 0.6663, 0.1309, 0.639, 0.1199, 0.6432, 0.1037, 0.6716, 0.107, 0.654, 0.2555, 0.6247, 0.2481, 0.627, 0.2313, 0.6564, 0.2301, 0.5671, 0.1821, 0.5345, 0.1713, 0.538, 0.1527, 0.5713, 0.1532, 0.5765, 0.114, 0.5444, 0.1006, 0.5494, 0.08181, 0.583, 0.08586, 0.5617, 0.2495, 0.5293, 0.2411, 0.5316, 0.2227, 0.5642, 0.2212, 0.465, 0.1708, 0.4291, 0.1606, 0.4318, 0.1401, 0.4684, 0.1391, 0.4728, 0.09511, 0.4358, 0.0817, 0.4401, 0.06007, 0.4788, 0.06256, 0.4616, 0.2437, 0.4267, 0.2359, 0.4285, 0.2162, 0.4634, 0.2132, 0.3556, 0.242, 0.3185, 0.2363, 0.3195, 0.2157, 0.3557, 0.2098, 0.3555, 0.08183, 0.3133, 0.07139, 0.3147, 0.04723, 0.3582, 0.04493, 0.3542, 0.1648, 0.3148, 0.1575, 0.3164, 0.1345, 0.3553, 0.1302, 0.3017, 0.1213, 0.36, 0.1266, 0.3553, 0.1302, 0.3164, 0.1345, 0.36, 0.2063, 0.3616, 0.2456, 0.3556, 0.242, 0.3557, 0.2098, 0.4237, 0.09113, 0.427, 0.04428, 0.4401, 0.06007, 0.4358, 0.0817, 0.5721, 0.1863, 0.5242, 0.1797, 0.5345, 0.1713, 0.5671, 0.1821, 0.427, 0.04428, 0.4839, 0.05991, 0.4788, 0.06256, 0.4401, 0.06007, 0.6294, 0.1267, 0.6342, 0.09154, 0.6432, 0.1037, 0.639, 0.1199, 0.473, 0.1362, 0.4706, 0.1752, 0.465, 0.1708, 0.4684, 0.1391, 0.5332, 0.1084, 0.5389, 0.06746, 0.5494, 0.08181, 0.5444, 0.1006, 0.5389, 0.06746, 0.5874, 0.08379, 0.583, 0.08586, 0.5494, 0.08181, 0.5755, 0.1507, 0.5721, 0.1863, 0.5671, 0.1821, 0.5713, 0.1532, 0.3085, 0.2474, 0.3063, 0.2045, 0.3195, 0.2157, 0.3185, 0.2363, 0.4184, 0.1702, 0.4189, 0.1267, 0.4318, 0.1401, 0.4291, 0.1606, 0.4189, 0.1267, 0.473, 0.1362, 0.4684, 0.1391, 0.4318, 0.1401, 0.3622, 0.08665, 0.3018, 0.08297, 0.3133, 0.07139, 0.3555, 0.08183, 0.5242, 0.1797, 0.5269, 0.1401, 0.538, 0.1527, 0.5345, 0.1713, 0.6798, 0.2017, 0.6212, 0.1917, 0.6334, 0.1826, 0.6674, 0.1913, 0.5269, 0.1401, 0.5755, 0.1507, 0.5713, 0.1532, 0.538, 0.1527, 0.4671, 0.2475, 0.4169, 0.2458, 0.4267, 0.2359, 0.4616, 0.2437, 0.5667, 0.2532, 0.5197, 0.2501, 0.5293, 0.2411, 0.5617, 0.2495, 0.4677, 0.2102, 0.4671, 0.2475, 0.4616, 0.2437, 0.4634, 0.2132, 0.66, 0.2277, 0.6584, 0.2588, 0.654, 0.2555, 0.6564, 0.2301, 0.5683, 0.2185, 0.5667, 0.2532, 0.5617, 0.2495, 0.5642, 0.2212, 0.2973, 0.03117, 0.3635, 0.04132, 0.3582, 0.04493, 0.3147, 0.04723, 0.6248, 0.1543, 0.6823, 0.1655, 0.6707, 0.1741, 0.6372, 0.165, 0.3635, 0.04132, 0.3622, 0.08665, 0.3555, 0.08183, 0.3582, 0.04493, 0.4169, 0.2458, 0.4157, 0.2041, 0.4285, 0.2162, 0.4267, 0.2359, 0.4157, 0.2041, 0.4677, 0.2102, 0.4634, 0.2132, 0.4285, 0.2162, 0.6157, 0.2564, 0.6168, 0.2207, 0.627, 0.2313, 0.6247, 0.2481, 0.5197, 0.2501, 0.5201, 0.211, 0.5316, 0.2227, 0.5293, 0.2411, 0.5201, 0.211, 0.5683, 0.2185, 0.5642, 0.2212, 0.5316, 0.2227, 0.3018, 0.08297, 0.2973, 0.03117, 0.3147, 0.04723, 0.3133, 0.07139, 0.3616, 0.2456, 0.3085, 0.2474, 0.3185, 0.2363, 0.3556, 0.242, 0.6702, 0.1348, 0.6294, 0.1267, 0.639, 0.1199, 0.6663, 0.1309, 0.3063, 0.2045, 0.36, 0.2063, 0.3557, 0.2098, 0.3195, 0.2157, 0.6342, 0.09154, 0.6753, 0.1052, 0.6716, 0.107, 0.6432, 0.1037, 0.36, 0.1266, 0.3606, 0.1689, 0.3542, 0.1648, 0.3553, 0.1302, 0.2891, 0.4681, 0.3142, 0.4674, 0.3146, 0.4841, 0.2973, 0.03117, 0.2658, 0.009849, 0.2985, 0.009849, 0.3017, 0.1213, 0.2658, 0.009849, 0.3012, 0.1015, 0.2891, 0.4681, 0.316, 0.534, 0.3165, 0.5506, 0.2951, 0.6669, 0.3193, 0.6497, 0.3198, 0.6662, 0.2751, 0.2591, 0.03428, 0.2889, 0.0453, 0.2708, 0.2579, 0.2485, 0.3012, 0.1015, 0.2658, 0.009849, 0.3018, 0.08297, 0.3018, 0.08297, 0.2658, 0.009849, 0.2973, 0.03117, 0.2891, 0.4681, 0.3155, 0.5174, 0.316, 0.534, 0.2891, 0.4681, 0.3165, 0.5506, 0.3174, 0.5837, 0.2951, 0.6669, 0.1615, 0.9192, 0.133, 0.9192, 0.1194, 0.8838, 0.1615, 0.8838, 0.133, 0.9192, 0.1051, 0.93, 0.09148, 0.8945, 0.1194, 0.8838, 0.1051, 0.93, 0.08394, 0.949, 0.06021, 0.9227, 0.09148, 0.8945, 0.08394, 0.949, 0.06174, 0.969, 0.03801, 0.9427, 0.06021, 0.9227, 0.03801, 0.9427, 0.009849, 0.9114, 0.03205, 0.8914, 0.06021, 0.9227, 0.08394, 0.949, 0.103, 0.9701, 0.08079, 0.9902, 0.06174, 0.969])
me_cube.materials.append(mat_material)
me_cube.use_remesh_preserve_volume = False
me_cube.use_remesh_preserve_attributes = False
me_cube.use_mirror_vertex_groups = False
me_cube.update()

# ---- objects
ob_cube = bpy.data.objects.new('Cube', me_cube)
ob_lamp = bpy.data.objects.new('Lamp', light_lamp)
ob_camera = bpy.data.objects.new('Camera', cam_camera)

# ---- transforms, parenting, visibility, modifiers, constraints
ob_cube.location = (0.0, 0.0, 0.0)
ob_cube.lock_rotations_4d = False
ob_cube.empty_display_type = 'ARROWS'
ob_cube.lineart.crease_threshold = 0.0
ob_lamp.location = (4.076, 1.005, 5.904)
ob_lamp.rotation_euler = (0.6503, 0.05522, 1.866)
ob_lamp.lock_rotations_4d = False
ob_lamp.empty_display_type = 'ARROWS'
ob_lamp.color = (0.0, 0.0, 0.0, 0.0)
ob_lamp.lineart.crease_threshold = 0.0
ob_camera.location = (7.481, -6.508, 5.344)
ob_camera.rotation_euler = (1.109, 0.01082, 0.8149)
ob_camera.lock_rotations_4d = False
ob_camera.empty_display_type = 'ARROWS'
ob_camera.color = (0.0, 0.0, 0.0, 0.0)
ob_camera.display_type = 'WIRE'
ob_camera.lineart.crease_threshold = 0.0

# ---- collection membership
col_collection_1.objects.link(ob_cube)
col_collection_1.objects.link(ob_lamp)
col_collection_1.objects.link(ob_camera)

# ---- scene / render settings (as saved in the file)
scene.camera = ob_camera
scene.frame_start = 1; scene.frame_end = 250; scene.frame_set(1)
scene.render.engine = 'BLENDER_EEVEE_NEXT'
scene.render.resolution_percentage = 50
scene.render.dither_intensity = 0.0
scene.cycles.use_denoising = False
scene.cycles.samples = 10
scene.cycles.sampling_pattern = 'TABULATED_SOBOL'
scene.cycles.light_sampling_threshold = 0.0
scene.cycles.use_adaptive_sampling = False
scene.cycles.use_light_tree = False
scene.cycles.blur_glossy = 0.0
scene.cycles.pixel_filter_type = 'GAUSSIAN'
scene.cycles.sample_clamp_indirect = 0.0
scene.view_settings.view_transform = 'Standard'
bpy.context.view_layer.update()
